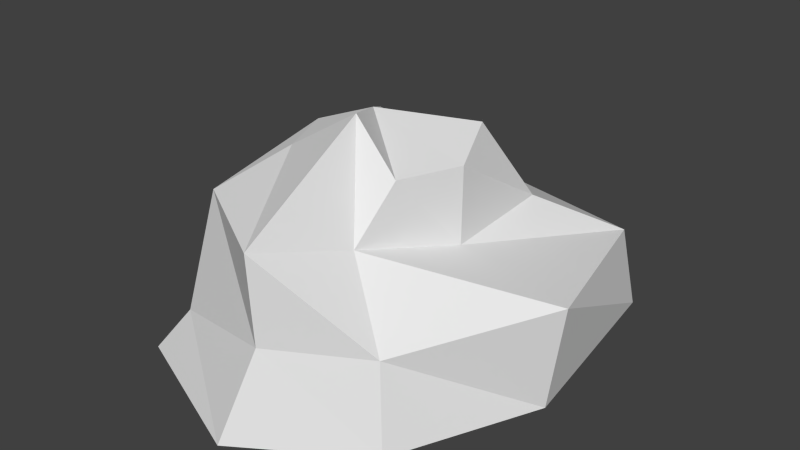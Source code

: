 # Source: therock_rock1.blend  (saved by Blender 2.69.0; exported with 4.5.12 LTS)
import bpy
from mathutils import Matrix  # noqa: F401  (used for matrix-valued properties, if any)

bpy.ops.wm.read_factory_settings(use_empty=True)
scene = bpy.context.scene
scene.name = 'Scene'

# ---- collections
col_collection_1 = bpy.data.collections.new('Collection 1'); scene.collection.children.link(col_collection_1)

# ---- world
world_world = bpy.data.worlds.new('World'); scene.world = world_world
world_world.color = (0.05088, 0.05088, 0.05088)
world_world.use_sun_shadow = False
world_world.sun_shadow_jitter_overblur = 0.0
world_world.cycles.sampling_method = 'MANUAL'
world_world.cycles.sample_map_resolution = 256

# ---- meshes
me_sphere_001 = bpy.data.meshes.new('Sphere.001')
me_sphere_001.from_pydata([(-0.3827, 0.0, 0.9239), (-0.4046, -0.09624, 0.6315), (-0.6077, -0.165, 0.3002), (-0.7594, -0.165, -4.371e-08), (-0.2706, 0.2706, 0.9239), (-0.3281, 0.39, 0.7071), (-0.2271, 0.6877, 0.3552), (-0.4184, 0.7415, -5.96e-08), (-1.212e-07, 0.3827, 0.8139), (-0.1031, 0.7071, 0.7552), (-0.11, 0.9239, 0.4514), (-9.139e-08, 1.0, -5.96e-08), (-0.06874, -0.006874, 1.055), (0.2706, 0.2706, 0.9926), (0.3831, 0.5, 0.6177), (0.6327, 0.8801, 0.3827), (0.6865, 0.934, -5.96e-08), (0.3827, -7.451e-08, 0.9239), (0.384, -0.006874, 0.5834), (0.8895, -0.006874, 0.4858), (0.8213, -0.006874, -5.96e-08), (0.2706, -0.2706, 0.9239), (0.2182, -0.4519, 0.6865), (0.4746, -0.6052, 0.3827), (0.5284, -0.659, -5.96e-08), (0.05499, -0.2452, 1.13), (0.08249, -0.8721, 0.8033), (0.08249, -0.8483, 0.3964), (-4.192e-07, -1.0, -5.96e-08), (-0.2706, -0.2706, 0.9239), (-0.4175, -0.5687, 0.7896), (-0.5295, -0.6533, 0.2315), (-0.7071, -0.7071, -5.96e-08)], [], [(6, 7, 3, 2), (5, 6, 2, 1), (4, 5, 1, 0), (9, 10, 6, 5), (8, 9, 5, 4), (10, 11, 7, 6), (14, 15, 10, 9), (13, 14, 9, 8), (15, 16, 11, 10), (18, 19, 15, 14), (17, 18, 14, 13), (19, 20, 16, 15), (22, 23, 19, 18), (21, 22, 18, 17), (23, 24, 20, 19), (26, 27, 23, 22), (25, 26, 22, 21), (27, 28, 24, 23), (30, 31, 27, 26), (29, 30, 26, 25), (31, 32, 28, 27), (12, 4, 0), (12, 8, 4), (12, 13, 8), (12, 17, 13), (12, 21, 17), (12, 25, 21), (12, 29, 25), (1, 2, 31, 30), (0, 1, 30, 29), (12, 0, 29), (2, 3, 32, 31)])
_uv = me_sphere_001.uv_layers.new(name='UVMap')
_uv.uv.foreach_set('vector', [0.5939, 0.848, 0.5734, 0.9926, 0.2201, 0.9327, 0.2602, 0.815, 0.5022, 0.7126, 0.5939, 0.848, 0.2602, 0.815, 0.333, 0.6919, 0.4827, 0.6318, 0.5022, 0.7126, 0.333, 0.6919, 0.4001, 0.6178, 0.6214, 0.722, 0.6798, 0.8086, 0.5939, 0.848, 0.5022, 0.7126, 0.5876, 0.6186, 0.6214, 0.722, 0.5022, 0.7126, 0.4827, 0.6318, 0.6798, 0.8086, 0.7531, 0.9498, 0.5734, 0.9926, 0.5939, 0.848, 0.7556, 0.603, 0.911, 0.7213, 0.6798, 0.8086, 0.6214, 0.722, 0.6189, 0.4937, 0.7556, 0.603, 0.6214, 0.722, 0.5876, 0.6186, 0.911, 0.7213, 0.9863, 0.8449, 0.7531, 0.9498, 0.6798, 0.8086, 0.6175, 0.2816, 0.6787, 0.1593, 0.9416, 0.2551, 0.774, 0.3482, 0.5787, 0.3764, 0.6175, 0.2816, 0.774, 0.3482, 0.6442, 0.4449, 0.6787, 0.1593, 0.7073, 0.005797, 1.01, 0.138, 0.9416, 0.2551, 0.4668, 0.2706, 0.4712, 0.1359, 0.6787, 0.1593, 0.6175, 0.2816, 0.5044, 0.3523, 0.4668, 0.2706, 0.6175, 0.2816, 0.5787, 0.3764, 0.4712, 0.1359, 0.452, 0.003475, 0.7073, 0.005797, 0.6787, 0.1593, 0.3599, 0.2962, 0.3162, 0.1846, 0.4712, 0.1359, 0.4668, 0.2706, 0.4543, 0.4106, 0.3599, 0.2962, 0.4668, 0.2706, 0.5044, 0.3523, 0.3162, 0.1846, 0.2248, 0.05748, 0.452, 0.003475, 0.4712, 0.1359, 0.2359, 0.4235, 0.09141, 0.2698, 0.3162, 0.1846, 0.3599, 0.2962, 0.3585, 0.479, 0.2359, 0.4235, 0.3599, 0.2962, 0.4543, 0.4106, 0.09141, 0.2698, -0.007897, 0.2217, 0.2248, 0.05748, 0.3162, 0.1846, 0.4511, 0.5126, 0.4827, 0.6318, 0.4001, 0.6178, 0.4511, 0.5126, 0.5876, 0.6186, 0.4827, 0.6318, 0.4511, 0.5126, 0.6189, 0.4937, 0.5876, 0.6186, 0.4936, 0.4896, 0.5787, 0.3764, 0.6442, 0.4449, 0.4936, 0.4896, 0.5044, 0.3523, 0.5787, 0.3764, 0.4936, 0.4896, 0.4543, 0.4106, 0.5044, 0.3523, 0.4936, 0.4896, 0.3585, 0.479, 0.4543, 0.4106, 0.333, 0.6919, 0.2602, 0.815, 0.08256, 0.7641, 0.1895, 0.5806, 0.4001, 0.6178, 0.333, 0.6919, 0.1895, 0.5806, 0.3207, 0.5586, 0.4511, 0.5126, 0.4001, 0.6178, 0.3207, 0.5586, 0.2602, 0.815, 0.2201, 0.9327, 0.03135, 0.8614, 0.08256, 0.7641])
me_sphere_001.use_remesh_preserve_volume = False
me_sphere_001.use_remesh_preserve_attributes = False
me_sphere_001.use_mirror_vertex_groups = False
me_sphere_001.update()

# ---- objects
ob_sphere = bpy.data.objects.new('Sphere', me_sphere_001)

# ---- transforms, parenting, visibility, modifiers, constraints
ob_sphere.location = (0.0, 0.0, 0.0)
ob_sphere.lineart.crease_threshold = 0.0

# ---- collection membership
col_collection_1.objects.link(ob_sphere)

# ---- scene / render settings (as saved in the file)
scene.frame_start = 1; scene.frame_end = 250; scene.frame_set(0)
scene.render.engine = 'BLENDER_EEVEE_NEXT'
scene.render.image_settings.color_mode = 'RGB'
scene.render.image_settings.compression = 90
scene.render.resolution_percentage = 50
scene.render.dither_intensity = 0.0
scene.render.bake_margin = 2
scene.render.bake_bias = 0.0
scene.cycles.use_denoising = False
scene.cycles.samples = 10
scene.cycles.sampling_pattern = 'TABULATED_SOBOL'
scene.cycles.light_sampling_threshold = 0.0
scene.cycles.use_adaptive_sampling = False
scene.cycles.use_light_tree = False
scene.cycles.blur_glossy = 0.0
scene.cycles.volume_bounces = 1
scene.cycles.pixel_filter_type = 'GAUSSIAN'
scene.cycles.sample_clamp_indirect = 0.0
scene.view_settings.view_transform = 'Standard'
bpy.context.view_layer.update()

# ---- added for rendering (the .blend has no active camera and no usable light): camera, sun
cam_auto = bpy.data.cameras.new('AutoCamera')
cam_auto.lens = 50.0
cam_auto.sensor_width = 36.0
cam_auto.clip_end = 1000.0
ob_auto_camera = bpy.data.objects.new('AutoCamera', cam_auto)
scene.collection.objects.link(ob_auto_camera)
ob_auto_camera.location = (2.68134, -3.13954, 2.65808)
ob_auto_camera.rotation_euler = (1.09748, -7.21219e-08, 0.694738)
scene.camera = ob_auto_camera
light_auto_sun = bpy.data.lights.new('AutoSun', 'SUN')
light_auto_sun.energy = 3.0
light_auto_sun.angle = 0.0523599
ob_auto_sun = bpy.data.objects.new('AutoSun', light_auto_sun)
scene.collection.objects.link(ob_auto_sun)
ob_auto_sun.rotation_euler = (0.872665, 0.174533, 0.523599)
bpy.context.view_layer.update()
